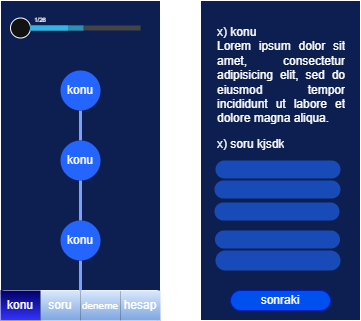

The diagram above was exported from draw.io. Its source (the exported page's mxGraphModel, read from the mxfile embedded in the PNG):
<mxGraphModel dx="1512" dy="728" grid="1" gridSize="10" guides="1" tooltips="1" connect="1" arrows="1" fold="1" page="1" pageScale="1" pageWidth="827" pageHeight="1169" math="0" shadow="0">
  <root>
    <mxCell id="0" />
    <mxCell id="1" parent="0" />
    <mxCell id="O0tKugQqwY4EstPAbZtZ-26" parent="1" style="rounded=0;whiteSpace=wrap;html=1;fillColor=#0C1F50;" value="" vertex="1">
      <mxGeometry height="320" width="160" x="40" y="40" as="geometry" />
    </mxCell>
    <mxCell id="O0tKugQqwY4EstPAbZtZ-27" parent="1" style="rounded=1;whiteSpace=wrap;html=1;" value="" vertex="1">
      <mxGeometry height="30" width="160" x="40" y="330" as="geometry" />
    </mxCell>
    <mxCell id="O0tKugQqwY4EstPAbZtZ-28" parent="1" style="rounded=0;whiteSpace=wrap;html=1;strokeColor=none;fillColor=#000066;gradientColor=#3333FF;" value="konu" vertex="1">
      <mxGeometry height="30" width="40" x="40" y="330" as="geometry" />
    </mxCell>
    <mxCell id="O0tKugQqwY4EstPAbZtZ-29" parent="1" style="rounded=0;whiteSpace=wrap;html=1;strokeColor=none;fillColor=#dae8fc;gradientColor=#7ea6e0;" value="soru" vertex="1">
      <mxGeometry height="30" width="40" x="80" y="330" as="geometry" />
    </mxCell>
    <mxCell id="O0tKugQqwY4EstPAbZtZ-30" parent="1" style="rounded=0;whiteSpace=wrap;html=1;strokeColor=none;fontSize=10;fillColor=#dae8fc;gradientColor=#7ea6e0;" value="deneme" vertex="1">
      <mxGeometry height="30" width="40" x="120" y="330" as="geometry" />
    </mxCell>
    <mxCell id="O0tKugQqwY4EstPAbZtZ-31" parent="1" style="rounded=0;whiteSpace=wrap;html=1;strokeColor=none;fillColor=#dae8fc;gradientColor=#7ea6e0;" value="hesap" vertex="1">
      <mxGeometry height="30" width="40" x="160" y="330" as="geometry" />
    </mxCell>
    <mxCell id="O0tKugQqwY4EstPAbZtZ-35" edge="1" parent="1" source="O0tKugQqwY4EstPAbZtZ-32" style="edgeStyle=orthogonalEdgeStyle;rounded=0;orthogonalLoop=1;jettySize=auto;html=1;shape=wire;dashed=1;endArrow=none;endFill=0;strokeColor=#7D9FFF;strokeWidth=3;entryX=0.5;entryY=0;entryDx=0;entryDy=0;" target="O0tKugQqwY4EstPAbZtZ-36">
      <mxGeometry relative="1" as="geometry">
        <mxPoint x="120" y="190" as="targetPoint" />
      </mxGeometry>
    </mxCell>
    <mxCell id="O0tKugQqwY4EstPAbZtZ-32" parent="1" style="ellipse;whiteSpace=wrap;html=1;aspect=fixed;strokeColor=none;fillStyle=solid;fillColor=light-dark(#f5f5f5, #2565ff);gradientColor=none;" value="konu" vertex="1">
      <mxGeometry height="40" width="40" x="100" y="110" as="geometry" />
    </mxCell>
    <mxCell id="O0tKugQqwY4EstPAbZtZ-36" parent="1" style="ellipse;whiteSpace=wrap;html=1;aspect=fixed;strokeColor=none;fillStyle=solid;fillColor=light-dark(#f5f5f5, #2565ff);gradientColor=none;" value="konu" vertex="1">
      <mxGeometry height="40" width="40" x="100" y="180" as="geometry" />
    </mxCell>
    <mxCell id="O0tKugQqwY4EstPAbZtZ-37" parent="1" style="ellipse;whiteSpace=wrap;html=1;aspect=fixed;strokeColor=none;fillStyle=solid;fillColor=light-dark(#f5f5f5, #2565ff);gradientColor=none;" value="konu" vertex="1">
      <mxGeometry height="40" width="40" x="100" y="260" as="geometry" />
    </mxCell>
    <mxCell id="O0tKugQqwY4EstPAbZtZ-39" edge="1" parent="1" source="O0tKugQqwY4EstPAbZtZ-36" style="edgeStyle=orthogonalEdgeStyle;rounded=0;orthogonalLoop=1;jettySize=auto;html=1;shape=wire;dashed=1;endArrow=none;endFill=0;strokeColor=#7D9FFF;strokeWidth=3;" target="O0tKugQqwY4EstPAbZtZ-37">
      <mxGeometry relative="1" as="geometry">
        <mxPoint x="120" y="230" as="sourcePoint" />
        <mxPoint x="120" y="270" as="targetPoint" />
      </mxGeometry>
    </mxCell>
    <mxCell id="O0tKugQqwY4EstPAbZtZ-41" edge="1" parent="1" source="O0tKugQqwY4EstPAbZtZ-37" style="edgeStyle=orthogonalEdgeStyle;rounded=0;orthogonalLoop=1;jettySize=auto;html=1;shape=wire;dashed=1;endArrow=none;endFill=0;strokeColor=#7D9FFF;entryX=0.5;entryY=0;entryDx=0;entryDy=0;strokeWidth=3;" target="O0tKugQqwY4EstPAbZtZ-27">
      <mxGeometry relative="1" as="geometry">
        <Array as="points" />
        <mxPoint x="110" y="300" as="sourcePoint" />
        <mxPoint x="110" y="330" as="targetPoint" />
      </mxGeometry>
    </mxCell>
    <mxCell id="O0tKugQqwY4EstPAbZtZ-42" parent="1" style="ellipse;whiteSpace=wrap;html=1;aspect=fixed;" value="" vertex="1">
      <mxGeometry height="20" width="20" x="50" y="57.5" as="geometry" />
    </mxCell>
    <mxCell id="O0tKugQqwY4EstPAbZtZ-44" parent="1" style="verticalLabelPosition=bottom;verticalAlign=top;html=1;shadow=0;dashed=0;strokeWidth=5;shape=mxgraph.android.progressBar;strokeColor=#33b5e5;dx1=0.48;dx2=0.34;fillColor=none;strokeColor2=#444444;direction=east;" value="" vertex="1">
      <mxGeometry height="5" width="110" x="70" y="65" as="geometry" />
    </mxCell>
    <mxCell id="O0tKugQqwY4EstPAbZtZ-45" parent="1" style="text;html=1;whiteSpace=wrap;strokeColor=none;fillColor=none;align=center;verticalAlign=middle;rounded=0;fontSize=6;" value="1/26" vertex="1">
      <mxGeometry height="10" width="20" x="70" y="55" as="geometry" />
    </mxCell>
    <mxCell id="O0tKugQqwY4EstPAbZtZ-47" parent="1" style="rounded=0;whiteSpace=wrap;html=1;fillColor=#0C1F50;" value="" vertex="1">
      <mxGeometry height="320" width="160" x="240" y="40" as="geometry" />
    </mxCell>
    <mxCell id="O0tKugQqwY4EstPAbZtZ-48" parent="1" style="rounded=1;whiteSpace=wrap;html=1;fillColor=#0050ef;strokeColor=#001DBC;fontColor=#ffffff;arcSize=50;" value="sonraki" vertex="1">
      <mxGeometry height="20" width="100" x="270" y="330" as="geometry" />
    </mxCell>
    <mxCell id="O0tKugQqwY4EstPAbZtZ-62" parent="1" style="text;html=1;whiteSpace=wrap;overflow=hidden;rounded=0;" value="&lt;p style=&quot;text-align: justify; margin-top: 0px;&quot;&gt;&lt;font style=&quot;font-size: 12px;&quot;&gt;x) konu&lt;br&gt;&lt;/font&gt;&lt;span style=&quot;background-color: transparent; color: light-dark(rgb(0, 0, 0), rgb(255, 255, 255)); font-size: 12px; font-weight: normal;&quot;&gt;Lorem ipsum dolor sit amet, consectetur adipisicing elit, sed do eiusmod tempor incididunt ut labore et dolore magna aliqua.&lt;/span&gt;&lt;/p&gt;" vertex="1">
      <mxGeometry height="115" width="130" x="255" y="57.5" as="geometry" />
    </mxCell>
    <mxCell id="O0tKugQqwY4EstPAbZtZ-63" parent="1" style="text;html=1;whiteSpace=wrap;overflow=hidden;rounded=0;" value="&lt;p style=&quot;text-align: justify; margin-top: 0px;&quot;&gt;&lt;font style=&quot;font-size: 12px;&quot;&gt;x) soru kjsdk&lt;/font&gt;&lt;/p&gt;" vertex="1">
      <mxGeometry height="22.5" width="130" x="255" y="170" as="geometry" />
    </mxCell>
    <mxCell id="O0tKugQqwY4EstPAbZtZ-64" parent="1" style="rounded=1;whiteSpace=wrap;html=1;fillColor=#194BB8;fontColor=#ffffff;strokeColor=none;arcSize=50;" value="" vertex="1">
      <mxGeometry height="18" width="125" x="255" y="200" as="geometry" />
    </mxCell>
    <mxCell id="O0tKugQqwY4EstPAbZtZ-65" parent="1" style="rounded=1;whiteSpace=wrap;html=1;fillColor=#194BB8;fontColor=#ffffff;strokeColor=none;arcSize=50;" value="" vertex="1">
      <mxGeometry height="18" width="125" x="254" y="242" as="geometry" />
    </mxCell>
    <mxCell id="O0tKugQqwY4EstPAbZtZ-66" parent="1" style="rounded=1;whiteSpace=wrap;html=1;fillColor=#194BB8;fontColor=#ffffff;strokeColor=none;arcSize=50;" value="" vertex="1">
      <mxGeometry height="18" width="126" x="254" y="220" as="geometry" />
    </mxCell>
    <mxCell id="O0tKugQqwY4EstPAbZtZ-67" parent="1" style="rounded=1;whiteSpace=wrap;html=1;fillColor=#194BB8;fontColor=#ffffff;strokeColor=none;arcSize=50;" value="" vertex="1">
      <mxGeometry height="20" width="125" x="255" y="290" as="geometry" />
    </mxCell>
    <mxCell id="O0tKugQqwY4EstPAbZtZ-68" parent="1" style="rounded=1;whiteSpace=wrap;html=1;fillColor=#194BB8;fontColor=#ffffff;strokeColor=none;arcSize=50;" value="" vertex="1">
      <mxGeometry height="18" width="125" x="254.5" y="270" as="geometry" />
    </mxCell>
  </root>
</mxGraphModel>